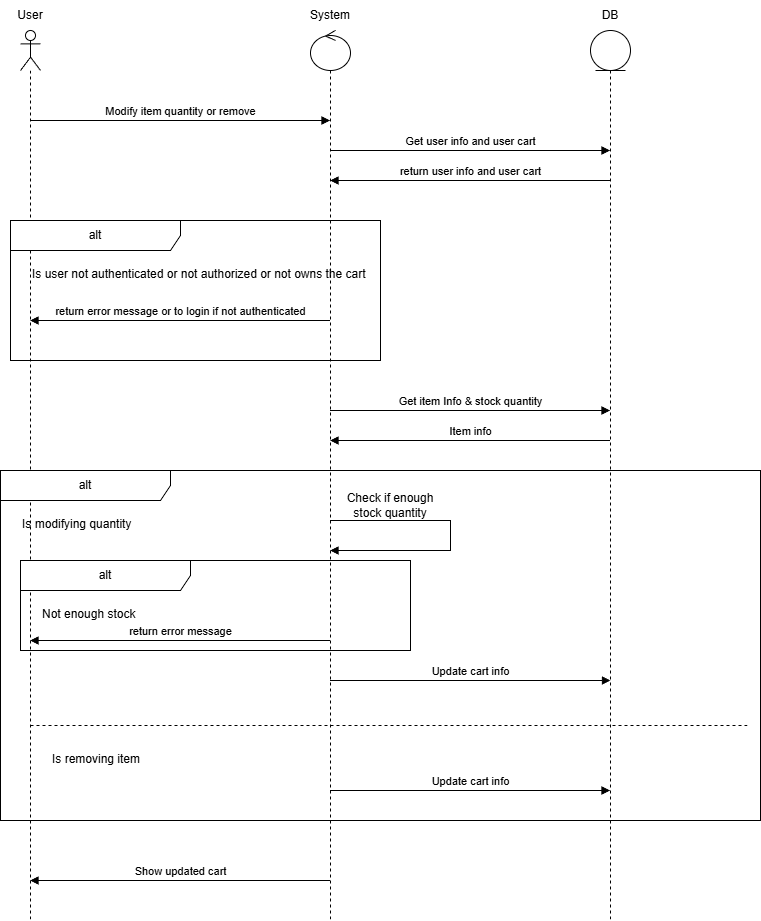

The diagram above was exported from draw.io. Its source (the exported page's mxGraphModel, read from the mxfile embedded in the PNG):
<mxGraphModel dx="2305" dy="1057" grid="1" gridSize="10" guides="1" tooltips="1" connect="1" arrows="1" fold="1" page="1" pageScale="1" pageWidth="850" pageHeight="1100" math="0" shadow="0">
  <root>
    <mxCell id="0" />
    <mxCell id="1" parent="0" />
    <mxCell id="6hjlYt3T54Pe6GlVDmeo-1" parent="1" style="shape=umlLifeline;perimeter=lifelinePerimeter;whiteSpace=wrap;html=1;container=1;dropTarget=0;collapsible=0;recursiveResize=0;outlineConnect=0;portConstraint=eastwest;newEdgeStyle={&quot;curved&quot;:0,&quot;rounded&quot;:0};participant=umlActor;" value="" vertex="1">
      <mxGeometry height="890" width="20" x="70" y="40" as="geometry" />
    </mxCell>
    <mxCell id="6hjlYt3T54Pe6GlVDmeo-2" parent="1" style="shape=umlLifeline;perimeter=lifelinePerimeter;whiteSpace=wrap;html=1;container=1;dropTarget=0;collapsible=0;recursiveResize=0;outlineConnect=0;portConstraint=eastwest;newEdgeStyle={&quot;curved&quot;:0,&quot;rounded&quot;:0};participant=umlControl;" value="" vertex="1">
      <mxGeometry height="890" width="40" x="360" y="40" as="geometry" />
    </mxCell>
    <mxCell id="6hjlYt3T54Pe6GlVDmeo-3" parent="1" style="shape=umlLifeline;perimeter=lifelinePerimeter;whiteSpace=wrap;html=1;container=1;dropTarget=0;collapsible=0;recursiveResize=0;outlineConnect=0;portConstraint=eastwest;newEdgeStyle={&quot;curved&quot;:0,&quot;rounded&quot;:0};participant=umlEntity;" value="" vertex="1">
      <mxGeometry height="890" width="40" x="640" y="40" as="geometry" />
    </mxCell>
    <mxCell id="6hjlYt3T54Pe6GlVDmeo-4" parent="1" style="text;html=1;whiteSpace=wrap;strokeColor=none;fillColor=none;align=center;verticalAlign=middle;rounded=0;" value="User" vertex="1">
      <mxGeometry height="30" width="60" x="50" y="10" as="geometry" />
    </mxCell>
    <mxCell id="6hjlYt3T54Pe6GlVDmeo-5" parent="1" style="text;html=1;whiteSpace=wrap;strokeColor=none;fillColor=none;align=center;verticalAlign=middle;rounded=0;" value="System" vertex="1">
      <mxGeometry height="30" width="60" x="350" y="10" as="geometry" />
    </mxCell>
    <mxCell id="6hjlYt3T54Pe6GlVDmeo-6" parent="1" style="text;html=1;whiteSpace=wrap;strokeColor=none;fillColor=none;align=center;verticalAlign=middle;rounded=0;" value="DB" vertex="1">
      <mxGeometry height="30" width="60" x="630" y="10" as="geometry" />
    </mxCell>
    <mxCell id="6hjlYt3T54Pe6GlVDmeo-7" edge="1" parent="1" style="html=1;verticalAlign=bottom;endArrow=block;curved=0;rounded=0;" value="Modify item quantity or remove">
      <mxGeometry relative="1" width="80" as="geometry">
        <mxPoint x="79.5" y="130" as="sourcePoint" />
        <mxPoint x="379.5" y="130" as="targetPoint" />
      </mxGeometry>
    </mxCell>
    <mxCell id="6hjlYt3T54Pe6GlVDmeo-8" edge="1" parent="1" style="html=1;verticalAlign=bottom;endArrow=block;curved=0;rounded=0;" value="Get user info and user cart">
      <mxGeometry relative="1" width="80" as="geometry">
        <mxPoint x="379.5" y="160" as="sourcePoint" />
        <mxPoint x="659.5" y="160" as="targetPoint" />
      </mxGeometry>
    </mxCell>
    <mxCell id="6hjlYt3T54Pe6GlVDmeo-9" edge="1" parent="1" style="html=1;verticalAlign=bottom;endArrow=block;curved=0;rounded=0;" value="return user info and user cart">
      <mxGeometry relative="1" width="80" as="geometry">
        <mxPoint x="659.5" y="190" as="sourcePoint" />
        <mxPoint x="379.5" y="190" as="targetPoint" />
      </mxGeometry>
    </mxCell>
    <mxCell id="6hjlYt3T54Pe6GlVDmeo-10" parent="1" style="shape=umlFrame;whiteSpace=wrap;html=1;pointerEvents=0;recursiveResize=0;container=1;collapsible=0;width=170;" value="alt" vertex="1">
      <mxGeometry height="140" width="370" x="60" y="230" as="geometry" />
    </mxCell>
    <mxCell id="6hjlYt3T54Pe6GlVDmeo-11" parent="6hjlYt3T54Pe6GlVDmeo-10" style="text;html=1;" value="Is user not authenticated or not authorized or not owns the cart&amp;nbsp;" vertex="1">
      <mxGeometry height="20" relative="1" width="100" as="geometry">
        <mxPoint x="20" y="40" as="offset" />
      </mxGeometry>
    </mxCell>
    <mxCell id="6hjlYt3T54Pe6GlVDmeo-13" edge="1" parent="6hjlYt3T54Pe6GlVDmeo-10" style="html=1;verticalAlign=bottom;endArrow=block;curved=0;rounded=0;" value="return error message or to login if not authenticated">
      <mxGeometry relative="1" width="80" as="geometry">
        <mxPoint x="319.5" y="100" as="sourcePoint" />
        <mxPoint x="19.5" y="100" as="targetPoint" />
      </mxGeometry>
    </mxCell>
    <mxCell id="6hjlYt3T54Pe6GlVDmeo-14" edge="1" parent="1" source="6hjlYt3T54Pe6GlVDmeo-2" style="html=1;verticalAlign=bottom;endArrow=block;curved=0;rounded=0;" target="6hjlYt3T54Pe6GlVDmeo-3" value="Get item Info &amp;amp; stock quantity">
      <mxGeometry relative="1" width="80" as="geometry">
        <Array as="points">
          <mxPoint x="420" y="420" />
        </Array>
        <mxPoint x="460" y="550" as="sourcePoint" />
        <mxPoint x="740" y="550" as="targetPoint" />
      </mxGeometry>
    </mxCell>
    <mxCell id="6hjlYt3T54Pe6GlVDmeo-15" edge="1" parent="1" style="html=1;verticalAlign=bottom;endArrow=block;curved=0;rounded=0;" value="Item info">
      <mxGeometry relative="1" width="80" as="geometry">
        <mxPoint x="659.5" y="450" as="sourcePoint" />
        <mxPoint x="379.5" y="450" as="targetPoint" />
      </mxGeometry>
    </mxCell>
    <mxCell id="6hjlYt3T54Pe6GlVDmeo-16" parent="1" style="shape=umlFrame;whiteSpace=wrap;html=1;pointerEvents=0;recursiveResize=0;container=1;collapsible=0;width=170;" value="alt" vertex="1">
      <mxGeometry height="350" width="760" x="50" y="480" as="geometry" />
    </mxCell>
    <mxCell id="6hjlYt3T54Pe6GlVDmeo-17" parent="6hjlYt3T54Pe6GlVDmeo-16" style="text;html=1;" value="Is modifying quantity" vertex="1">
      <mxGeometry height="20" relative="1" width="100" as="geometry">
        <mxPoint x="20" y="40" as="offset" />
      </mxGeometry>
    </mxCell>
    <mxCell id="6hjlYt3T54Pe6GlVDmeo-21" edge="1" parent="6hjlYt3T54Pe6GlVDmeo-16" style="html=1;verticalAlign=bottom;endArrow=block;curved=0;rounded=0;" target="6hjlYt3T54Pe6GlVDmeo-2" value="">
      <mxGeometry relative="1" width="80" as="geometry">
        <Array as="points">
          <mxPoint x="400" y="50" />
          <mxPoint x="450" y="50" />
          <mxPoint x="450" y="80" />
          <mxPoint x="390" y="80" />
        </Array>
        <mxPoint x="329.5" y="50" as="sourcePoint" />
        <mxPoint x="329.5" y="110" as="targetPoint" />
      </mxGeometry>
    </mxCell>
    <mxCell id="6hjlYt3T54Pe6GlVDmeo-22" parent="6hjlYt3T54Pe6GlVDmeo-16" style="text;html=1;whiteSpace=wrap;strokeColor=none;fillColor=none;align=center;verticalAlign=middle;rounded=0;" value="Check if enough stock quantity" vertex="1">
      <mxGeometry height="30" width="100" x="340" y="20" as="geometry" />
    </mxCell>
    <mxCell id="6hjlYt3T54Pe6GlVDmeo-23" parent="6hjlYt3T54Pe6GlVDmeo-16" style="shape=umlFrame;whiteSpace=wrap;html=1;pointerEvents=0;recursiveResize=0;container=1;collapsible=0;width=170;" value="alt" vertex="1">
      <mxGeometry height="90" width="390" x="20" y="90" as="geometry" />
    </mxCell>
    <mxCell id="6hjlYt3T54Pe6GlVDmeo-24" parent="6hjlYt3T54Pe6GlVDmeo-23" style="text;html=1;" value="Not enough stock" vertex="1">
      <mxGeometry height="20" relative="1" width="100" as="geometry">
        <mxPoint x="20" y="40" as="offset" />
      </mxGeometry>
    </mxCell>
    <mxCell id="6hjlYt3T54Pe6GlVDmeo-27" edge="1" parent="6hjlYt3T54Pe6GlVDmeo-23" style="html=1;verticalAlign=bottom;endArrow=block;curved=0;rounded=0;" value="return error message">
      <mxGeometry relative="1" width="80" as="geometry">
        <mxPoint x="309.5" y="80" as="sourcePoint" />
        <mxPoint x="9.5" y="80" as="targetPoint" />
      </mxGeometry>
    </mxCell>
    <mxCell id="6hjlYt3T54Pe6GlVDmeo-28" edge="1" parent="6hjlYt3T54Pe6GlVDmeo-16" style="html=1;verticalAlign=bottom;endArrow=block;curved=0;rounded=0;entryX=0.5;entryY=0.829;entryDx=0;entryDy=0;entryPerimeter=0;" value="Update cart info">
      <mxGeometry relative="1" width="80" as="geometry">
        <mxPoint x="329.5" y="210" as="sourcePoint" />
        <mxPoint x="610" y="210" as="targetPoint" />
      </mxGeometry>
    </mxCell>
    <mxCell id="6hjlYt3T54Pe6GlVDmeo-33" parent="6hjlYt3T54Pe6GlVDmeo-16" style="line;strokeWidth=1;dashed=1;labelPosition=center;verticalLabelPosition=bottom;align=left;verticalAlign=top;spacingLeft=20;spacingTop=15;html=1;whiteSpace=wrap;" value="Is removing item" vertex="1">
      <mxGeometry height="10" width="720" x="30" y="250" as="geometry" />
    </mxCell>
    <mxCell id="6hjlYt3T54Pe6GlVDmeo-34" edge="1" parent="1" source="6hjlYt3T54Pe6GlVDmeo-2" style="html=1;verticalAlign=bottom;endArrow=block;curved=0;rounded=0;" target="6hjlYt3T54Pe6GlVDmeo-3" value="Update cart info">
      <mxGeometry relative="1" width="80" as="geometry">
        <Array as="points">
          <mxPoint x="540" y="800" />
        </Array>
        <mxPoint x="380" y="790" as="sourcePoint" />
        <mxPoint x="660.5" y="790" as="targetPoint" />
      </mxGeometry>
    </mxCell>
    <mxCell id="6hjlYt3T54Pe6GlVDmeo-35" edge="1" parent="1" style="html=1;verticalAlign=bottom;endArrow=block;curved=0;rounded=0;" value="Show updated cart">
      <mxGeometry relative="1" width="80" as="geometry">
        <mxPoint as="offset" />
        <mxPoint x="379.5" y="890" as="sourcePoint" />
        <mxPoint x="79.5" y="890" as="targetPoint" />
      </mxGeometry>
    </mxCell>
  </root>
</mxGraphModel>